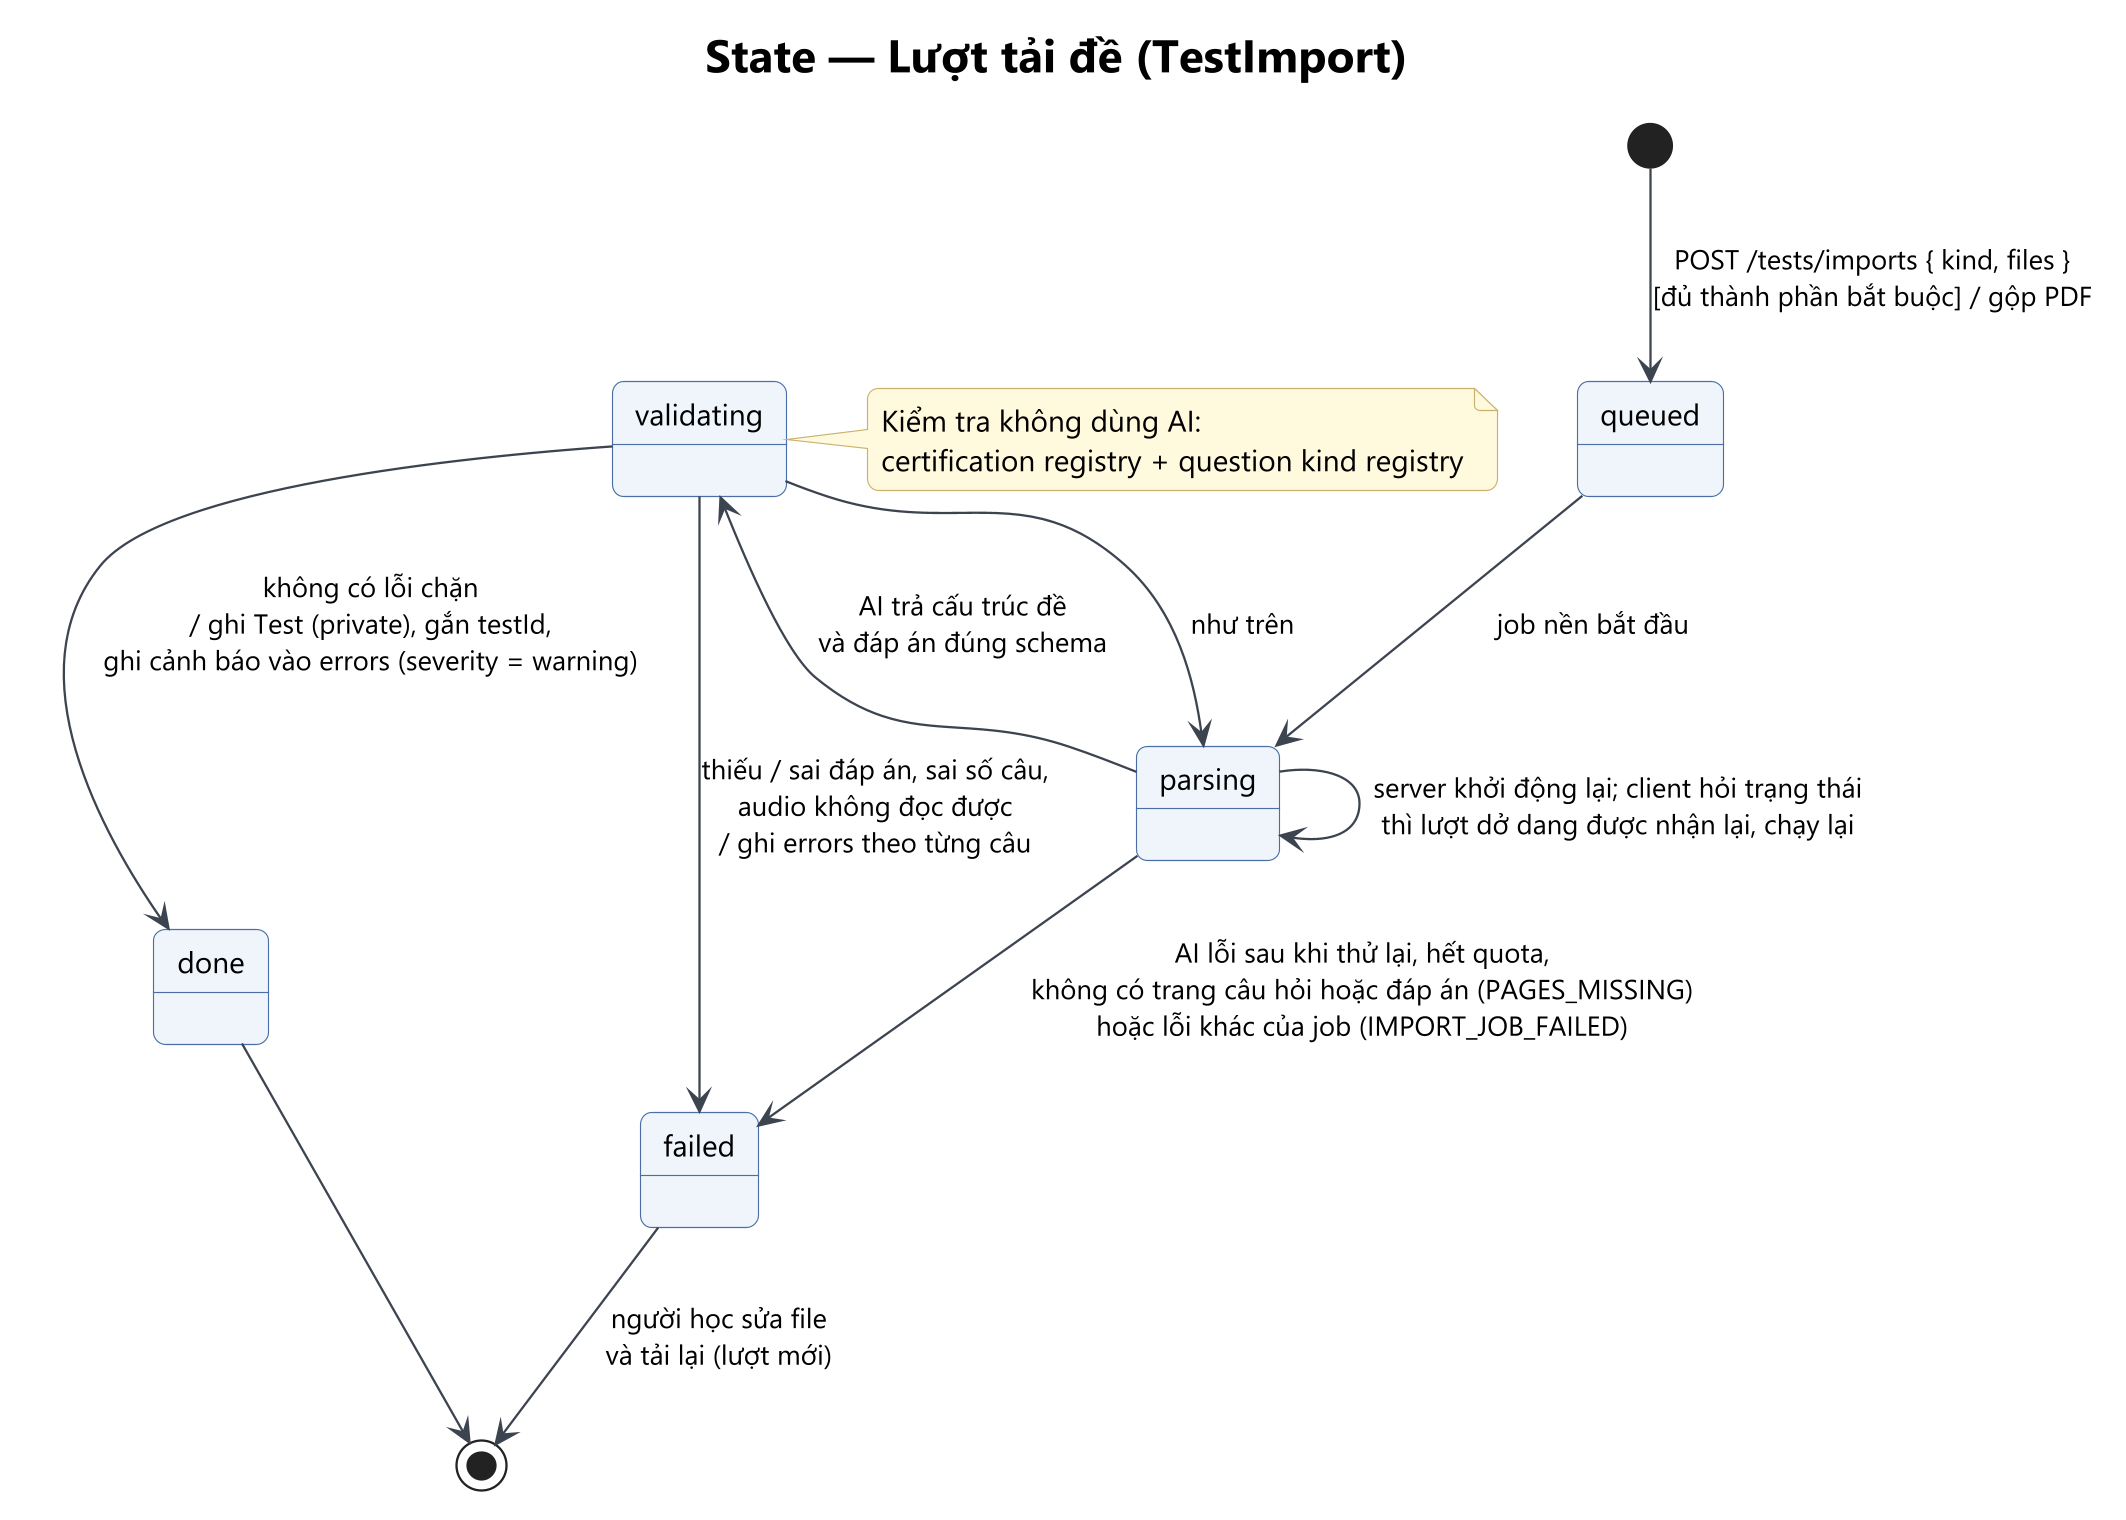

The diagram above was rendered by PlantUML. Its source (embedded in the PNG):
@startuml st-02-test-import
!include ../_style.iuml
title State — Lượt tải đề (TestImport)
[*] --> Queued : POST /tests/imports { kind, files }\n[đủ thành phần bắt buộc] / gộp PDF
state "queued" as Queued
state "parsing" as Parsing
state "validating" as Validating
state "done" as Done
state "failed" as Failed
Queued --> Parsing : job nền bắt đầu
Parsing --> Parsing : server khởi động lại; client hỏi trạng thái\nthì lượt dở dang được nhận lại, chạy lại
Validating --> Parsing : như trên
Parsing --> Validating : AI trả cấu trúc đề\nvà đáp án đúng schema
Parsing --> Failed : AI lỗi sau khi thử lại, hết quota,\nkhông có trang câu hỏi hoặc đáp án (PAGES_MISSING)\nhoặc lỗi khác của job (IMPORT_JOB_FAILED)
Validating --> Done : không có lỗi chặn\n/ ghi Test (private), gắn testId,\nghi cảnh báo vào errors (severity = warning)
Validating --> Failed : thiếu / sai đáp án, sai số câu,\naudio không đọc được\n/ ghi errors theo từng câu
Done --> [*]
Failed --> [*] : người học sửa file\nvà tải lại (lượt mới)
note right of Validating
  Kiểm tra không dùng AI:
  certification registry + question kind registry
end note
@enduml